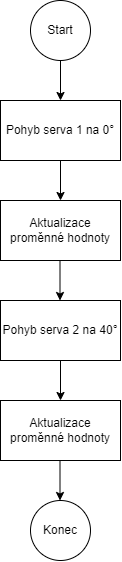

The diagram above was exported from draw.io. Its source (the exported page's mxGraphModel, read from the mxfile embedded in the PNG):
<mxGraphModel dx="1483" dy="744" grid="1" gridSize="10" guides="1" tooltips="1" connect="1" arrows="1" fold="1" page="1" pageScale="1" pageWidth="3300" pageHeight="2339" background="none" math="0" shadow="0">
  <root>
    <mxCell id="0" />
    <mxCell id="1" parent="0" />
    <mxCell id="fwH4q-AcQLg1uz9M5MQ9-7" value="Start" style="ellipse;whiteSpace=wrap;html=1;aspect=fixed;" vertex="1" parent="1">
      <mxGeometry x="150" y="20" width="60" height="60" as="geometry" />
    </mxCell>
    <mxCell id="fwH4q-AcQLg1uz9M5MQ9-8" value="" style="endArrow=classic;html=1;rounded=0;exitX=0.5;exitY=1;exitDx=0;exitDy=0;" edge="1" parent="1" source="fwH4q-AcQLg1uz9M5MQ9-7">
      <mxGeometry width="50" height="50" relative="1" as="geometry">
        <mxPoint x="390" y="250" as="sourcePoint" />
        <mxPoint x="180" y="120" as="targetPoint" />
        <Array as="points" />
      </mxGeometry>
    </mxCell>
    <mxCell id="fwH4q-AcQLg1uz9M5MQ9-9" value="Pohyb serva 1 na 0°" style="rounded=0;whiteSpace=wrap;html=1;" vertex="1" parent="1">
      <mxGeometry x="120" y="120" width="120" height="60" as="geometry" />
    </mxCell>
    <mxCell id="fwH4q-AcQLg1uz9M5MQ9-10" value="" style="endArrow=classic;html=1;rounded=0;exitX=0.5;exitY=1;exitDx=0;exitDy=0;" edge="1" parent="1" source="fwH4q-AcQLg1uz9M5MQ9-9">
      <mxGeometry width="50" height="50" relative="1" as="geometry">
        <mxPoint x="190" y="90" as="sourcePoint" />
        <mxPoint x="180" y="220" as="targetPoint" />
        <Array as="points" />
      </mxGeometry>
    </mxCell>
    <mxCell id="fwH4q-AcQLg1uz9M5MQ9-11" value="" style="endArrow=classic;html=1;rounded=0;" edge="1" parent="1">
      <mxGeometry width="50" height="50" relative="1" as="geometry">
        <mxPoint x="179.5" y="280" as="sourcePoint" />
        <mxPoint x="179.5" y="320" as="targetPoint" />
        <Array as="points" />
      </mxGeometry>
    </mxCell>
    <mxCell id="fwH4q-AcQLg1uz9M5MQ9-12" value="Aktualizace proměnné hodnoty" style="rounded=0;whiteSpace=wrap;html=1;" vertex="1" parent="1">
      <mxGeometry x="120" y="220" width="120" height="60" as="geometry" />
    </mxCell>
    <mxCell id="fwH4q-AcQLg1uz9M5MQ9-14" value="Pohyb serva 2 na 40°" style="rounded=0;whiteSpace=wrap;html=1;" vertex="1" parent="1">
      <mxGeometry x="120" y="320" width="120" height="60" as="geometry" />
    </mxCell>
    <mxCell id="fwH4q-AcQLg1uz9M5MQ9-15" value="Aktualizace proměnné hodnoty" style="rounded=0;whiteSpace=wrap;html=1;" vertex="1" parent="1">
      <mxGeometry x="120" y="420" width="120" height="60" as="geometry" />
    </mxCell>
    <mxCell id="fwH4q-AcQLg1uz9M5MQ9-16" value="Konec" style="ellipse;whiteSpace=wrap;html=1;aspect=fixed;" vertex="1" parent="1">
      <mxGeometry x="150" y="520" width="60" height="60" as="geometry" />
    </mxCell>
    <mxCell id="fwH4q-AcQLg1uz9M5MQ9-17" value="" style="endArrow=classic;html=1;rounded=0;entryX=0.5;entryY=0;entryDx=0;entryDy=0;exitX=0.5;exitY=1;exitDx=0;exitDy=0;" edge="1" parent="1" source="fwH4q-AcQLg1uz9M5MQ9-14" target="fwH4q-AcQLg1uz9M5MQ9-15">
      <mxGeometry width="50" height="50" relative="1" as="geometry">
        <mxPoint x="189.5" y="290" as="sourcePoint" />
        <mxPoint x="189.5" y="330" as="targetPoint" />
        <Array as="points" />
      </mxGeometry>
    </mxCell>
    <mxCell id="fwH4q-AcQLg1uz9M5MQ9-18" value="" style="endArrow=classic;html=1;rounded=0;" edge="1" parent="1">
      <mxGeometry width="50" height="50" relative="1" as="geometry">
        <mxPoint x="179.5" y="480" as="sourcePoint" />
        <mxPoint x="179.5" y="520" as="targetPoint" />
        <Array as="points" />
      </mxGeometry>
    </mxCell>
  </root>
</mxGraphModel>